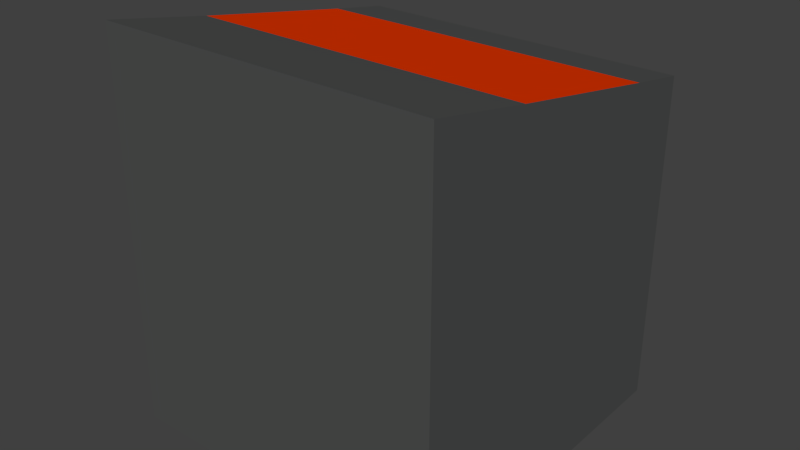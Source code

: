 # Source: CPUKeyboard.blend  (saved by Blender 2.63.0; exported with 4.5.12 LTS)
import bpy
from mathutils import Matrix  # noqa: F401  (used for matrix-valued properties, if any)

bpy.ops.wm.read_factory_settings(use_empty=True)
scene = bpy.context.scene
scene.name = 'Scene'

# ---- collections
col_collection_1 = bpy.data.collections.new('Collection 1'); scene.collection.children.link(col_collection_1)

# ---- materials (node trees are filled in below, after node groups)
mat_base_black = bpy.data.materials.new('Base/Black')
mat_base_black.alpha_threshold = 0.0
mat_base_black.use_transparent_shadow = False
mat_base_black.diffuse_color = (0.08104, 0.08353, 0.08243, 1.0)
mat_base_black.roughness = 0.5
mat_base_black.line_color = (0.0, 0.0, 0.0, 1.0)
mat_base_white = bpy.data.materials.new('Base/White')
mat_base_white.alpha_threshold = 0.0
mat_base_white.use_transparent_shadow = False
mat_base_white.diffuse_color = (0.8, 0.03817, 0.0, 1.0)
mat_base_white.roughness = 0.5
mat_base_white.line_color = (0.0, 0.0, 0.0, 1.0)

# ---- material node trees

# ---- world
world_world = bpy.data.worlds.new('World'); scene.world = world_world
world_world.color = (0.05088, 0.05088, 0.05088)
world_world.use_sun_shadow = False
world_world.sun_shadow_jitter_overblur = 0.0
world_world.cycles.sampling_method = 'MANUAL'
world_world.cycles.sample_map_resolution = 256

# ---- meshes
me_cpukeyboard = bpy.data.meshes.new('CPUKeyboard')
me_cpukeyboard.from_pydata([(-0.5, 0.3127, 0.5148), (0.5, 0.3127, 0.5148), (-0.5, -0.1882, 0.6068), (0.5, -0.1882, 0.6068), (-0.5, -0.5, -0.5), (-0.5, 0.5, -0.5), (0.5, 0.5, -0.5), (0.5, -0.5, -0.5), (-0.5, -0.5, 0.482), (-0.5, 0.5, 0.482), (0.5, 0.5, 0.482), (0.5, -0.5, 0.482), (-0.5, -0.5, 0.6677), (0.5, -0.5, 0.6677)], [], [(2, 3, 1, 0), (8, 9, 5, 4), (9, 10, 6, 5), (10, 11, 7, 6), (11, 8, 4, 7), (4, 5, 6, 7), (13, 12, 8, 11), (13, 3, 2, 12), (0, 1, 10, 9), (8, 12, 2, 0, 9), (10, 1, 3, 13, 11)])
me_cpukeyboard.polygons.foreach_set('material_index', [1, 0, 0, 0, 0, 0, 0, 0, 0, 0, 0])
_uv = me_cpukeyboard.uv_layers.new(name='UVMap')
_uv.uv.foreach_set('vector', [0.0, 0.0, 0.0, 0.0, 0.0, 0.0, 0.0, 0.0, 0.0, 0.0, 0.0, 0.0, 0.0, 0.0, 0.0, 0.0, 0.0, 0.0, 0.0, 0.0, 0.0, 0.0, 0.0, 0.0, 0.0, 0.0, 0.0, 0.0, 0.0, 0.0, 0.0, 0.0, 0.0, 0.0, 0.0, 0.0, 0.0, 0.0, 0.0, 0.0, 0.0, 0.0, 0.0, 0.0, 0.0, 0.0, 0.0, 0.0, 0.0, 0.0, 0.0, 0.0, 0.0, 0.0, 0.0, 0.0, 0.0, 0.0, 0.0, 0.0, 0.0, 0.0, 0.0, 0.0, 0.0, 0.0, 0.0, 0.0, 0.0, 0.0, 0.0, 0.0, 0.0, 0.0, 0.0, 0.0, 0.0, 0.0, 0.0, 0.0, 0.0, 0.0, 0.0, 0.0, 0.0, 0.0, 0.0, 0.0, 0.0, 0.0, 0.0, 0.0])
me_cpukeyboard.materials.append(mat_base_black)
me_cpukeyboard.materials.append(mat_base_white)
me_cpukeyboard.use_remesh_preserve_volume = False
me_cpukeyboard.use_remesh_preserve_attributes = False
me_cpukeyboard.use_mirror_vertex_groups = False
me_cpukeyboard.update()

# ---- objects
ob_cpukeyboard = bpy.data.objects.new('CPUKeyboard', me_cpukeyboard)

# ---- transforms, parenting, visibility, modifiers, constraints
ob_cpukeyboard.location = (0.0, 0.0, 0.0)
ob_cpukeyboard.lineart.crease_threshold = 0.0

# ---- collection membership
col_collection_1.objects.link(ob_cpukeyboard)

# ---- scene / render settings (as saved in the file)
scene.frame_start = 1; scene.frame_end = 250; scene.frame_set(1)
scene.render.engine = 'BLENDER_EEVEE_NEXT'
scene.render.image_settings.color_mode = 'RGB'
scene.render.image_settings.compression = 90
scene.render.resolution_percentage = 50
scene.render.dither_intensity = 0.0
scene.render.bake_margin = 2
scene.render.bake_bias = 0.0
scene.cycles.use_denoising = False
scene.cycles.samples = 10
scene.cycles.sampling_pattern = 'TABULATED_SOBOL'
scene.cycles.light_sampling_threshold = 0.0
scene.cycles.use_adaptive_sampling = False
scene.cycles.use_light_tree = False
scene.cycles.blur_glossy = 0.0
scene.cycles.volume_bounces = 1
scene.cycles.pixel_filter_type = 'GAUSSIAN'
scene.cycles.sample_clamp_indirect = 0.0
scene.view_settings.view_transform = 'Standard'
bpy.context.view_layer.update()

# ---- added for rendering (the .blend has no active camera and no usable light): camera, sun
cam_auto = bpy.data.cameras.new('AutoCamera')
cam_auto.lens = 50.0
cam_auto.sensor_width = 36.0
cam_auto.clip_end = 1000.0
ob_auto_camera = bpy.data.objects.new('AutoCamera', cam_auto)
scene.collection.objects.link(ob_auto_camera)
ob_auto_camera.location = (1.69687, -2.03624, 1.44136)
ob_auto_camera.rotation_euler = (1.09748, -7.21219e-08, 0.694738)
scene.camera = ob_auto_camera
light_auto_sun = bpy.data.lights.new('AutoSun', 'SUN')
light_auto_sun.energy = 3.0
light_auto_sun.angle = 0.0523599
ob_auto_sun = bpy.data.objects.new('AutoSun', light_auto_sun)
scene.collection.objects.link(ob_auto_sun)
ob_auto_sun.rotation_euler = (0.872665, 0.174533, 0.523599)
bpy.context.view_layer.update()
